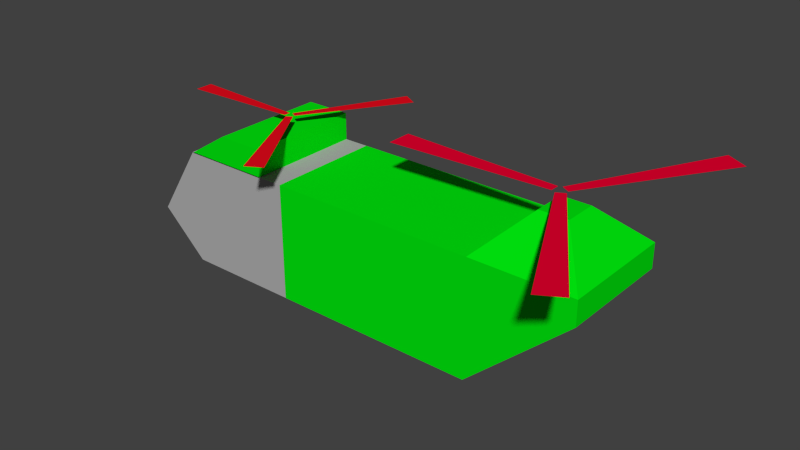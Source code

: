 # Source: enigma_helicopter_v2.blend  (saved by Blender 2.71.0; exported with 4.5.12 LTS)
import bpy
from mathutils import Matrix  # noqa: F401  (used for matrix-valued properties, if any)

bpy.ops.wm.read_factory_settings(use_empty=True)
scene = bpy.context.scene
scene.name = 'Scene'

# ---- collections
col_collection_1 = bpy.data.collections.new('Collection 1'); scene.collection.children.link(col_collection_1)
col_collection_5 = bpy.data.collections.new('Collection 5'); scene.collection.children.link(col_collection_5)

# ---- materials (node trees are filled in below, after node groups)
mat_material_004 = bpy.data.materials.new('Material.004')
mat_material_004.alpha_threshold = 0.0
mat_material_004.use_transparent_shadow = False
mat_material_004.diffuse_color = (0.8, 0.0, 0.02842, 1.0)
mat_material_004.roughness = 0.5
mat_material_004.line_color = (0.0, 0.0, 0.0, 1.0)
mat_material_003 = bpy.data.materials.new('Material.003')
mat_material_003.alpha_threshold = 0.0
mat_material_003.use_transparent_shadow = False
mat_material_003.diffuse_color = (0.8, 0.003525, 0.01244, 1.0)
mat_material_003.roughness = 0.5
mat_material_003.line_color = (0.0, 0.0, 0.0, 1.0)
mat_material = bpy.data.materials.new('Material')
mat_material.alpha_threshold = 0.0
mat_material.use_transparent_shadow = False
mat_material.diffuse_color = (0.0, 0.8, 0.004766, 1.0)
mat_material.roughness = 0.5
mat_material.line_color = (0.0, 0.0, 0.0, 1.0)
mat_material_001 = bpy.data.materials.new('Material.001')
mat_material_001.alpha_threshold = 0.0
mat_material_001.use_transparent_shadow = False
mat_material_001.diffuse_color = (0.4292, 0.4292, 0.4292, 1.0)
mat_material_001.roughness = 0.5
mat_material_001.line_color = (0.0, 0.0, 0.0, 1.0)

# ---- material node trees

# ---- world
world_world = bpy.data.worlds.new('World'); scene.world = world_world
world_world.color = (0.05088, 0.05088, 0.05088)
world_world.use_sun_shadow = False
world_world.sun_shadow_jitter_overblur = 0.0
world_world.cycles.sampling_method = 'MANUAL'
world_world.cycles.sample_map_resolution = 256

# ---- meshes
me_cube_003 = bpy.data.meshes.new('Cube.003')
me_cube_003.from_pydata([(4.122, 0.1369, 1.7), (4.227, 0.07686, 1.7), (5.038, 1.918, 1.7), (5.311, 1.76, 1.7), (5.046, -1.803, 1.7), (5.319, -1.646, 1.7), (4.131, -0.02226, 1.7), (4.235, 0.03782, 1.7), (2.081, 0.2188, 1.7), (2.081, -0.09592, 1.7), (4.081, 0.1215, 1.7), (4.081, 0.001372, 1.7)], [], [(0, 1, 3, 2), (7, 6, 4, 5), (11, 10, 8, 9)])
me_cube_003.materials.append(mat_material_004)
me_cube_003.use_remesh_preserve_volume = False
me_cube_003.use_remesh_preserve_attributes = False
me_cube_003.use_mirror_vertex_groups = False
me_cube_003.update()
me_cube_002 = bpy.data.meshes.new('Cube.002')
me_cube_002.from_pydata([(0.9193, 1.714, 1.526), (0.6467, 1.872, 1.526), (-0.165, 0.03079, 1.526), (-0.269, 0.09087, 1.526), (0.6549, -1.849, 1.526), (0.9275, -1.692, 1.526), (-0.2608, -0.06832, 1.526), (-0.1568, -0.008248, 1.526), (-2.31, 0.1727, 1.526), (-2.31, -0.142, 1.526), (-0.31, 0.07545, 1.526), (-0.31, -0.0447, 1.526)], [], [(3, 2, 0, 1), (7, 6, 4, 5), (11, 10, 8, 9)])
me_cube_002.materials.append(mat_material_003)
me_cube_002.use_remesh_preserve_volume = False
me_cube_002.use_remesh_preserve_attributes = False
me_cube_002.use_mirror_vertex_groups = False
me_cube_002.update()
me_cube = bpy.data.meshes.new('Cube')
me_cube.from_pydata([(-0.967, -1.0, -1.0), (-0.967, 1.0, -1.0), (2.58, 1.0, -1.0), (2.58, -1.0, -1.0), (-0.967, -1.0, 1.0), (-0.967, 1.0, 1.0), (2.58, 1.0, 1.0), (2.58, -1.0, 1.0), (-2.965, -1.0, -1.0), (-2.965, 1.0, -1.0), (-0.9653, 1.0, -1.0), (-0.9653, -1.0, -1.0), (-2.965, -1.0, 1.0), (-2.965, 1.0, 1.0), (-0.9653, 1.0, 1.0), (-0.9653, -1.0, 1.0), (-3.776, -1.0, -0.2497), (-3.776, 1.0, -0.2497), (-0.9653, 1.0, -0.2497), (-0.9653, -1.0, -0.2497), (-2.966, -1.0, 0.9865), (-2.966, 1.0, 0.9865), (-1.406, 1.0, 0.9865), (-1.406, -1.0, 0.9865), (-2.207, -1.0, 1.467), (-2.207, 1.0, 1.467), (-1.406, 1.0, 1.467), (-1.406, -1.0, 1.467), (4.334, 1.0, 0.5879), (4.334, -1.0, 0.5879), (4.334, 1.0, 1.0), (4.334, -1.0, 1.0), (3.211, 0.2798, 1.638), (3.211, -0.2798, 1.638), (3.702, 0.2798, 1.638), (3.702, -0.2798, 1.638)], [], [(4, 5, 1, 0), (5, 6, 2, 1), (3, 2, 28, 29), (7, 4, 0, 3), (0, 1, 2, 3), (7, 6, 5, 4), (16, 17, 9, 8), (17, 18, 10, 9), (18, 19, 11, 10), (19, 16, 8, 11), (8, 9, 10, 11), (15, 14, 13, 12), (12, 13, 17, 16), (13, 14, 18, 17), (14, 15, 19, 18), (15, 12, 16, 19), (24, 25, 21, 20), (25, 26, 22, 21), (26, 27, 23, 22), (27, 24, 20, 23), (20, 21, 22, 23), (27, 26, 25, 24), (30, 31, 29, 28), (7, 3, 29, 31), (30, 6, 32, 34), (2, 6, 30, 28), (32, 33, 35, 34), (7, 31, 35, 33), (31, 30, 34, 35), (6, 7, 33, 32)])
me_cube.polygons.foreach_set('material_index', [0, 0, 0, 0, 0, 0, 1, 1, 0, 1, 1, 1, 1, 1, 0, 1, 0, 0, 0, 0, 0, 0, 0, 0, 0, 0, 0, 0, 0, 0])
me_cube.materials.append(mat_material)
me_cube.materials.append(mat_material_001)
me_cube.use_remesh_preserve_volume = False
me_cube.use_remesh_preserve_attributes = False
me_cube.use_mirror_vertex_groups = False
me_cube.update()

# ---- objects
ob_cube_002 = bpy.data.objects.new('Cube.002', me_cube_003)
ob_cube_001 = bpy.data.objects.new('Cube.001', me_cube_002)
ob_cube = bpy.data.objects.new('Cube', me_cube)

# ---- transforms, parenting, visibility, modifiers, constraints
ob_cube_002.location = (-2.258, -0.07334, -0.4397)
ob_cube_002.scale = (1.356, 1.356, 1.356)
ob_cube_002.lineart.crease_threshold = 0.0
ob_cube_001.location = (-1.463, 0.0, 0.1283)
ob_cube_001.lineart.crease_threshold = 0.0
ob_cube.location = (0.0, 0.0, 0.0)
ob_cube.lineart.crease_threshold = 0.0

# ---- collection membership
col_collection_1.objects.link(ob_cube_002)
col_collection_1.objects.link(ob_cube_001)
col_collection_5.objects.link(ob_cube)

# ---- scene / render settings (as saved in the file)
scene.frame_start = 1; scene.frame_end = 250; scene.frame_set(0)
scene.render.engine = 'BLENDER_EEVEE_NEXT'
scene.render.resolution_percentage = 50
scene.render.dither_intensity = 0.0
scene.cycles.use_denoising = False
scene.cycles.samples = 10
scene.cycles.sampling_pattern = 'TABULATED_SOBOL'
scene.cycles.light_sampling_threshold = 0.0
scene.cycles.use_adaptive_sampling = False
scene.cycles.use_light_tree = False
scene.cycles.blur_glossy = 0.0
scene.cycles.volume_bounces = 1
scene.cycles.pixel_filter_type = 'GAUSSIAN'
scene.cycles.sample_clamp_indirect = 0.0
scene.view_settings.view_transform = 'Standard'
bpy.context.view_layer.update()

# ---- added for rendering (the .blend has no active camera and no usable light): camera, sun
cam_auto = bpy.data.cameras.new('AutoCamera')
cam_auto.lens = 50.0
cam_auto.sensor_width = 36.0
cam_auto.clip_end = 1000.0
ob_auto_camera = bpy.data.objects.new('AutoCamera', cam_auto)
scene.collection.objects.link(ob_auto_camera)
ob_auto_camera.location = (10.2849, -11.6316, 8.18974)
ob_auto_camera.rotation_euler = (1.09748, -7.21219e-08, 0.694738)
scene.camera = ob_auto_camera
light_auto_sun = bpy.data.lights.new('AutoSun', 'SUN')
light_auto_sun.energy = 3.0
light_auto_sun.angle = 0.0523599
ob_auto_sun = bpy.data.objects.new('AutoSun', light_auto_sun)
scene.collection.objects.link(ob_auto_sun)
ob_auto_sun.rotation_euler = (0.872665, 0.174533, 0.523599)
bpy.context.view_layer.update()
